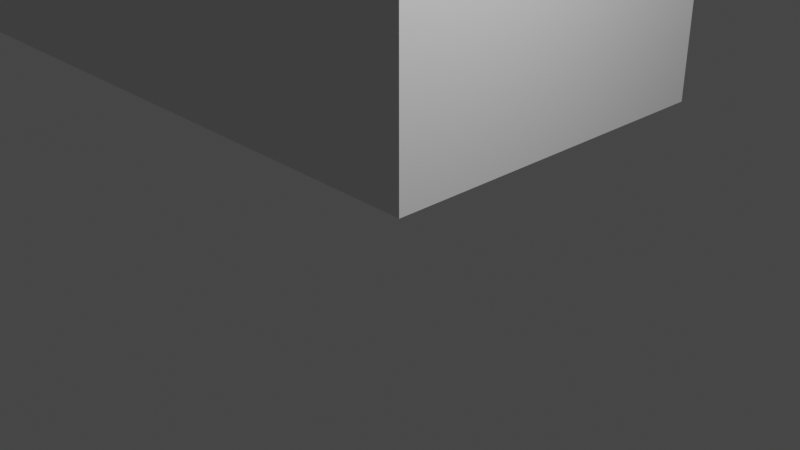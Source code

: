 # Source: finger_short.blend  (saved by Blender 2.92.15; exported with 4.5.12 LTS)
import bpy
from mathutils import Matrix  # noqa: F401  (used for matrix-valued properties, if any)

bpy.ops.wm.read_factory_settings(use_empty=True)
scene = bpy.context.scene
scene.name = 'Scene'

# ---- collections
col_collection = bpy.data.collections.new('Collection'); scene.collection.children.link(col_collection)

# ---- world
world_world = bpy.data.worlds.new('World'); scene.world = world_world
world_world.use_nodes = True; world_world.node_tree.nodes.clear()
_N = world_world.node_tree.nodes; _L = world_world.node_tree.links
n0 = _N.new('ShaderNodeOutputWorld'); n0.name = 'World Output'; n0.location = (300, 300)
n1 = _N.new('ShaderNodeBackground'); n1.name = 'Background'; n1.location = (10, 300)
n1.inputs[0].default_value = (0.05088, 0.05088, 0.05088, 1.0)
_L.new(n1.outputs[0], n0.inputs[0])
n0.is_active_output = True
world_world.color = (0.05088, 0.05088, 0.05088)
world_world.use_sun_shadow = False
world_world.sun_shadow_jitter_overblur = 0.0

# ---- cameras
cam_camera = bpy.data.cameras.new('Camera')
cam_camera.clip_end = 100.0
cam_camera.ortho_scale = 7.314

# ---- lights
light_light = bpy.data.lights.new('Light', 'POINT')
light_light.transmission_factor = 0.0
light_light.energy = 1000.0
light_light.shadow_soft_size = 0.1
light_light.shadow_maximum_resolution = 0.006
light_light.use_absolute_resolution = True

# ---- meshes
me_finger = bpy.data.meshes.new('Finger')
me_finger.from_pydata([(-70.69, 5.0, 0.0), (-70.69, 5.0, 7.5), (-70.69, 5.0, 15.0), (-66.86, 10.0, 15.0), (-66.86, 10.0, 8.602), (-63.02, 15.0, 15.0), (-63.02, 15.0, 7.5), (-68.33, 8.078, 3.917), (-63.02, 15.0, 0.0), (-65.45, 11.83, 3.897), (-66.86, 10.0, 0.0), (-55.52, 15.0, 15.0), (-48.02, 15.0, 15.0), (-55.52, 15.0, 7.5), (-48.02, 15.0, 7.5), (-55.52, 15.0, 0.0), (-59.27, 15.0, 3.75), (-59.27, 15.0, 11.25), (-51.77, 15.0, 3.75), (-48.02, 15.0, 0.0), (-44.18, 10.0, 15.0), (-44.18, 10.0, 8.602), (-40.35, 5.0, 15.0), (-40.35, 5.0, 7.5), (-45.59, 11.83, 3.897), (-40.35, 5.0, 0.0), (-42.71, 8.078, 3.917), (-44.18, 10.0, 0.0), (-36.51, 10.0, 15.0), (-36.51, 10.0, 8.602), (-32.67, 15.0, 15.0), (-32.67, 15.0, 7.5), (-37.92, 8.167, 3.897), (-32.67, 15.0, 0.0), (-35.03, 11.92, 3.917), (-36.51, 10.0, 0.0), (-17.67, 15.0, 0.0), (-25.17, 15.0, 0.0), (-21.42, 15.0, 3.75), (-17.67, 15.0, 15.0), (-21.42, 15.0, 11.25), (-25.17, 15.0, 15.0), (-28.92, 15.0, 11.25), (-25.17, 15.0, 7.5), (-28.92, 15.0, 3.75), (-17.67, 15.0, 7.5), (-13.84, 10.0, 15.0), (-13.84, 10.0, 8.602), (-10.0, 5.0, 15.0), (-10.0, 5.0, 7.5), (-15.31, 11.92, 3.917), (-10.0, 5.0, 0.0), (-12.43, 8.167, 3.897), (-13.84, 10.0, 0.0), (0.0, 5.0, 0.0), (-5.0, 5.0, 4.617), (0.0, 5.0, 15.0), (-5.0, 5.0, 10.25), (0.0, 5.0, 7.5), (0.0, 0.0, 7.5), (0.0, 2.5, 11.25), (0.0, 0.0, 15.0), (0.0, 2.5, 3.75), (0.0, 0.0, 0.0), (-7.752, 0.0, 7.688), (-10.34, 0.0, 0.0), (-10.34, 0.0, 15.0), (-70.61, 0.0, 0.0), (-70.61, 0.0, 15.0), (-67.19, 0.0, 7.5), (-31.01, 0.0, 15.0), (-36.18, 0.0, 7.5), (-25.84, 0.0, 7.5), (-62.02, 0.0, 0.0), (-31.01, 0.0, 0.0), (-62.02, 0.0, 15.0), (-41.35, 0.0, 15.0), (-46.51, 0.0, 7.5), (-41.35, 0.0, 0.0), (-20.67, 0.0, 15.0), (-20.67, 0.0, 0.0), (-51.68, 0.0, 15.0), (-51.68, 0.0, 0.0), (-15.5, 0.0, 7.5), (-56.85, 0.0, 7.5), (-35.27, 4.556, 0.0), (-28.86, 7.796, 0.0), (-20.69, 8.397, 0.0), (-59.38, 7.832, 0.0), (-51.18, 8.483, 0.0), (-5.112, 2.388, 0.0), (-15.24, 4.073, 0.0), (-46.0, 4.342, 0.0), (-65.31, 4.843, 0.0), (-67.76, 2.093, 0.0), (-35.27, 4.556, 15.0), (-20.69, 8.397, 15.0), (-28.86, 7.796, 15.0), (-51.14, 8.504, 15.0), (-59.42, 7.785, 15.0), (-5.112, 2.388, 15.0), (-15.24, 4.073, 15.0), (-46.08, 4.298, 15.0), (-65.1, 4.68, 15.0), (-67.73, 2.066, 15.0)], [], [(2, 3, 4), (3, 5, 4), (2, 4, 1), (6, 4, 5), (0, 1, 7), (6, 8, 9), (10, 9, 8), (10, 0, 7), (4, 9, 7), (10, 7, 9), (1, 4, 7), (6, 9, 4), (11, 12, 13), (14, 13, 12), (15, 8, 16), (11, 17, 5), (6, 5, 17), (11, 13, 17), (14, 18, 13), (6, 13, 16), (6, 17, 13), (15, 16, 18), (13, 18, 16), (6, 16, 8), (14, 19, 18), (15, 18, 19), (20, 21, 12), (22, 21, 20), (14, 12, 21), (22, 23, 21), (14, 24, 19), (25, 26, 23), (25, 27, 26), (27, 19, 24), (26, 24, 21), (27, 24, 26), (23, 26, 21), (14, 21, 24), (22, 28, 29), (30, 29, 28), (22, 29, 23), (30, 31, 29), (25, 23, 32), (33, 34, 31), (33, 35, 34), (25, 32, 35), (29, 34, 32), (35, 32, 34), (31, 34, 29), (23, 29, 32), (36, 37, 38), (39, 40, 41), (30, 42, 31), (41, 43, 42), (37, 43, 38), (37, 44, 43), (43, 44, 42), (41, 40, 43), (45, 38, 43), (31, 42, 44), (45, 43, 40), (33, 31, 44), (39, 45, 40), (45, 36, 38), (30, 41, 42), (33, 44, 37), (39, 46, 47), (46, 48, 47), (39, 47, 45), (49, 47, 48), (45, 50, 36), (49, 51, 52), (53, 52, 51), (36, 50, 53), (50, 47, 52), (53, 50, 52), (45, 47, 50), (49, 52, 47), (54, 51, 55), (56, 57, 48), (49, 57, 55), (49, 48, 57), (56, 58, 57), (58, 55, 57), (49, 55, 51), (54, 55, 58), (59, 58, 60), (56, 61, 60), (59, 62, 58), (54, 62, 63), (59, 60, 61), (59, 63, 62), (54, 58, 62), (56, 60, 58), (59, 64, 63), (59, 61, 64), (65, 63, 64), (61, 66, 64), (70, 71, 72), (67, 73, 69), (74, 72, 71), (68, 69, 75), (76, 77, 71), (78, 71, 77), (79, 70, 72), (74, 71, 78), (74, 80, 72), (81, 77, 76), (82, 78, 77), (79, 83, 66), (80, 83, 72), (80, 65, 83), (79, 72, 83), (76, 71, 70), (73, 82, 84), (82, 77, 84), (81, 84, 77), (81, 75, 84), (73, 84, 69), (75, 69, 84), (65, 64, 83), (66, 83, 64), (25, 85, 78), (80, 86, 87), (74, 78, 85), (82, 88, 89), (74, 86, 80), (54, 63, 90), (73, 88, 82), (65, 51, 90), (10, 8, 88), (33, 86, 35), (15, 88, 8), (33, 37, 86), (27, 89, 19), (36, 53, 87), (15, 19, 89), (53, 51, 91), (36, 87, 37), (53, 91, 87), (25, 92, 27), (25, 78, 92), (15, 89, 88), (37, 87, 86), (27, 92, 89), (65, 91, 51), (10, 88, 93), (35, 86, 85), (25, 35, 85), (10, 93, 0), (73, 93, 88), (74, 85, 86), (80, 87, 91), (82, 89, 92), (67, 0, 94), (0, 93, 94), (73, 94, 93), (65, 90, 63), (82, 92, 78), (67, 94, 73), (80, 91, 65), (54, 90, 51), (22, 76, 95), (79, 96, 97), (76, 70, 95), (81, 98, 99), (79, 97, 70), (56, 100, 61), (81, 99, 75), (66, 100, 48), (3, 99, 5), (30, 28, 97), (11, 5, 99), (30, 97, 41), (20, 12, 98), (39, 96, 46), (11, 98, 12), (46, 101, 48), (39, 41, 96), (46, 96, 101), (22, 20, 102), (22, 102, 76), (11, 99, 98), (41, 97, 96), (20, 98, 102), (66, 48, 101), (3, 103, 99), (28, 95, 97), (22, 95, 28), (2, 103, 3), (75, 99, 103), (70, 97, 95), (79, 101, 96), (81, 102, 98), (2, 68, 104), (2, 104, 103), (75, 103, 104), (68, 75, 104), (79, 66, 101), (81, 76, 102), (61, 100, 66), (56, 48, 100), (69, 68, 67), (1, 0, 67), (2, 1, 68), (68, 1, 67)])
me_finger.use_remesh_fix_poles = True
me_finger.use_remesh_preserve_attributes = False
me_finger.use_mirror_vertex_groups = False
me_finger.update()

# ---- objects
ob_light = bpy.data.objects.new('Light', light_light)
ob_camera = bpy.data.objects.new('Camera', cam_camera)
ob_finger = bpy.data.objects.new('Finger', me_finger)

# ---- transforms, parenting, visibility, modifiers, constraints
ob_light.location = (4.076, 1.005, 5.904)
ob_light.rotation_euler = (0.6503, 0.05522, 1.866)
ob_light.lock_rotations_4d = False
ob_light.empty_display_type = 'ARROWS'
ob_light.color = (0.0, 0.0, 0.0, 0.0)
ob_light.lineart.crease_threshold = 0.0
ob_camera.location = (7.359, -6.926, 4.958)
ob_camera.rotation_euler = (1.109, 0.0, 0.8149)
ob_camera.lock_rotations_4d = False
ob_camera.empty_display_type = 'ARROWS'
ob_camera.color = (0.0, 0.0, 0.0, 0.0)
ob_camera.display_type = 'WIRE'
ob_camera.lineart.crease_threshold = 0.0
ob_finger.location = (0.0, 0.0, 0.0)
ob_finger.lineart.crease_threshold = 0.0
_m = ob_finger.modifiers.new('Triangulate', 'TRIANGULATE')

# ---- collection membership
col_collection.objects.link(ob_light)
col_collection.objects.link(ob_camera)
col_collection.objects.link(ob_finger)

# ---- scene / render settings (as saved in the file)
scene.camera = ob_camera
scene.frame_start = 1; scene.frame_end = 250; scene.frame_set(1)
scene.render.engine = 'BLENDER_EEVEE_NEXT'
scene.cycles.use_denoising = False
scene.cycles.samples = 128
scene.cycles.sampling_pattern = 'TABULATED_SOBOL'
scene.cycles.use_adaptive_sampling = False
scene.cycles.use_light_tree = False
scene.view_settings.view_transform = 'Filmic'
bpy.context.view_layer.update()
